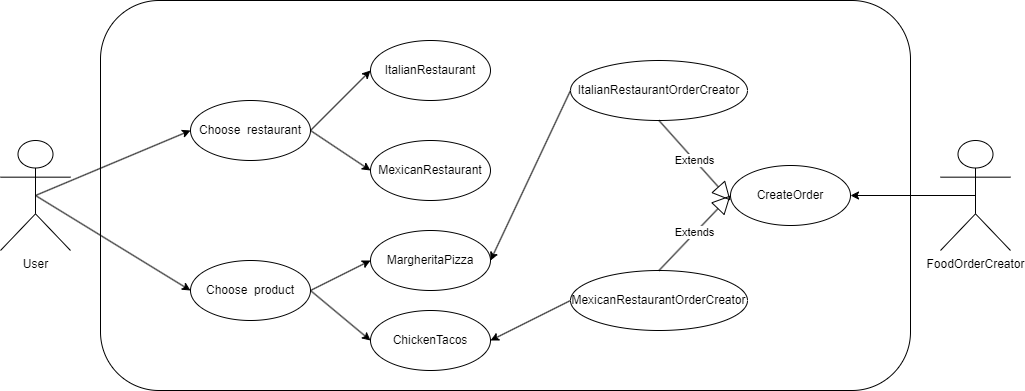

The diagram above was exported from draw.io. Its source (the exported page's mxGraphModel, read from the mxfile embedded in the PNG):
<mxGraphModel dx="1462" dy="601" grid="1" gridSize="10" guides="1" tooltips="1" connect="1" arrows="1" fold="1" page="1" pageScale="1" pageWidth="827" pageHeight="1169" math="0" shadow="0">
  <root>
    <mxCell id="0" />
    <mxCell id="1" parent="0" />
    <mxCell id="mdRYLeN79IPRs_SM7-hm-5" value="" style="rounded=1;whiteSpace=wrap;html=1;" vertex="1" parent="1">
      <mxGeometry x="190" y="20" width="810" height="390" as="geometry" />
    </mxCell>
    <mxCell id="iMa3ftlHxTXboiuutHpK-1" value="User" style="shape=umlActor;verticalLabelPosition=bottom;verticalAlign=top;html=1;outlineConnect=0;" vertex="1" parent="1">
      <mxGeometry x="90" y="160" width="70" height="110" as="geometry" />
    </mxCell>
    <mxCell id="iMa3ftlHxTXboiuutHpK-4" value="Choose&amp;nbsp; restaurant" style="ellipse;whiteSpace=wrap;html=1;" vertex="1" parent="1">
      <mxGeometry x="280" y="120" width="120" height="60" as="geometry" />
    </mxCell>
    <mxCell id="iMa3ftlHxTXboiuutHpK-6" value="" style="endArrow=classic;html=1;rounded=0;exitX=0.5;exitY=0.5;exitDx=0;exitDy=0;exitPerimeter=0;entryX=0;entryY=0.5;entryDx=0;entryDy=0;" edge="1" parent="1" source="iMa3ftlHxTXboiuutHpK-1" target="iMa3ftlHxTXboiuutHpK-4">
      <mxGeometry width="50" height="50" relative="1" as="geometry">
        <mxPoint x="390" y="270" as="sourcePoint" />
        <mxPoint x="440" y="220" as="targetPoint" />
      </mxGeometry>
    </mxCell>
    <mxCell id="iMa3ftlHxTXboiuutHpK-7" value="Choose&amp;nbsp; product" style="ellipse;whiteSpace=wrap;html=1;" vertex="1" parent="1">
      <mxGeometry x="280" y="280" width="120" height="60" as="geometry" />
    </mxCell>
    <mxCell id="iMa3ftlHxTXboiuutHpK-9" value="" style="endArrow=classic;html=1;rounded=0;exitX=0.5;exitY=0.5;exitDx=0;exitDy=0;exitPerimeter=0;entryX=0;entryY=0.5;entryDx=0;entryDy=0;" edge="1" parent="1" source="iMa3ftlHxTXboiuutHpK-1" target="iMa3ftlHxTXboiuutHpK-7">
      <mxGeometry width="50" height="50" relative="1" as="geometry">
        <mxPoint x="135" y="225" as="sourcePoint" />
        <mxPoint x="290" y="170" as="targetPoint" />
      </mxGeometry>
    </mxCell>
    <mxCell id="iMa3ftlHxTXboiuutHpK-10" value="ItalianRestaurant" style="ellipse;whiteSpace=wrap;html=1;" vertex="1" parent="1">
      <mxGeometry x="460" y="60" width="120" height="60" as="geometry" />
    </mxCell>
    <mxCell id="iMa3ftlHxTXboiuutHpK-11" value="MexicanRestaurant" style="ellipse;whiteSpace=wrap;html=1;" vertex="1" parent="1">
      <mxGeometry x="460" y="160" width="120" height="60" as="geometry" />
    </mxCell>
    <mxCell id="iMa3ftlHxTXboiuutHpK-13" value="" style="endArrow=classic;html=1;rounded=0;exitX=1;exitY=0.5;exitDx=0;exitDy=0;entryX=0;entryY=0.5;entryDx=0;entryDy=0;" edge="1" parent="1" source="iMa3ftlHxTXboiuutHpK-4" target="iMa3ftlHxTXboiuutHpK-10">
      <mxGeometry width="50" height="50" relative="1" as="geometry">
        <mxPoint x="135" y="225" as="sourcePoint" />
        <mxPoint x="290" y="160" as="targetPoint" />
      </mxGeometry>
    </mxCell>
    <mxCell id="iMa3ftlHxTXboiuutHpK-14" value="" style="endArrow=classic;html=1;rounded=0;entryX=0;entryY=0.5;entryDx=0;entryDy=0;" edge="1" parent="1" target="iMa3ftlHxTXboiuutHpK-11">
      <mxGeometry width="50" height="50" relative="1" as="geometry">
        <mxPoint x="400" y="150" as="sourcePoint" />
        <mxPoint x="450" y="100" as="targetPoint" />
      </mxGeometry>
    </mxCell>
    <mxCell id="iMa3ftlHxTXboiuutHpK-16" value="ChickenTacos" style="ellipse;whiteSpace=wrap;html=1;" vertex="1" parent="1">
      <mxGeometry x="460" y="330" width="120" height="60" as="geometry" />
    </mxCell>
    <mxCell id="iMa3ftlHxTXboiuutHpK-17" value="MargheritaPizza" style="ellipse;whiteSpace=wrap;html=1;" vertex="1" parent="1">
      <mxGeometry x="460" y="250" width="120" height="60" as="geometry" />
    </mxCell>
    <mxCell id="iMa3ftlHxTXboiuutHpK-19" value="" style="endArrow=classic;html=1;rounded=0;exitX=1;exitY=0.5;exitDx=0;exitDy=0;entryX=0;entryY=0.5;entryDx=0;entryDy=0;" edge="1" parent="1" source="iMa3ftlHxTXboiuutHpK-7" target="iMa3ftlHxTXboiuutHpK-17">
      <mxGeometry width="50" height="50" relative="1" as="geometry">
        <mxPoint x="410" y="160" as="sourcePoint" />
        <mxPoint x="450" y="100" as="targetPoint" />
      </mxGeometry>
    </mxCell>
    <mxCell id="iMa3ftlHxTXboiuutHpK-20" value="" style="endArrow=classic;html=1;rounded=0;entryX=0;entryY=0.5;entryDx=0;entryDy=0;" edge="1" parent="1" target="iMa3ftlHxTXboiuutHpK-16">
      <mxGeometry width="50" height="50" relative="1" as="geometry">
        <mxPoint x="400" y="310" as="sourcePoint" />
        <mxPoint x="450" y="280" as="targetPoint" />
      </mxGeometry>
    </mxCell>
    <mxCell id="iMa3ftlHxTXboiuutHpK-21" value="FoodOrderCreator" style="shape=umlActor;verticalLabelPosition=bottom;verticalAlign=top;html=1;outlineConnect=0;" vertex="1" parent="1">
      <mxGeometry x="1030" y="160" width="70" height="110" as="geometry" />
    </mxCell>
    <mxCell id="iMa3ftlHxTXboiuutHpK-24" value="CreateOrder" style="ellipse;whiteSpace=wrap;html=1;" vertex="1" parent="1">
      <mxGeometry x="820" y="185" width="120" height="60" as="geometry" />
    </mxCell>
    <mxCell id="iMa3ftlHxTXboiuutHpK-27" value="" style="endArrow=classic;html=1;rounded=0;exitX=0.5;exitY=0.5;exitDx=0;exitDy=0;exitPerimeter=0;entryX=1;entryY=0.5;entryDx=0;entryDy=0;" edge="1" parent="1" source="iMa3ftlHxTXboiuutHpK-21" target="iMa3ftlHxTXboiuutHpK-24">
      <mxGeometry width="50" height="50" relative="1" as="geometry">
        <mxPoint x="420" y="520" as="sourcePoint" />
        <mxPoint x="470" y="470" as="targetPoint" />
      </mxGeometry>
    </mxCell>
    <mxCell id="iMa3ftlHxTXboiuutHpK-29" value="ItalianRestaurantOrderCreator" style="ellipse;whiteSpace=wrap;html=1;" vertex="1" parent="1">
      <mxGeometry x="660" y="80" width="177" height="60" as="geometry" />
    </mxCell>
    <mxCell id="iMa3ftlHxTXboiuutHpK-34" value="MexicanRestaurantOrderCreator" style="ellipse;whiteSpace=wrap;html=1;" vertex="1" parent="1">
      <mxGeometry x="660" y="290" width="177" height="60" as="geometry" />
    </mxCell>
    <mxCell id="iMa3ftlHxTXboiuutHpK-36" value="Extends" style="endArrow=block;endSize=16;endFill=0;html=1;rounded=0;entryX=0;entryY=0.5;entryDx=0;entryDy=0;exitX=0.5;exitY=0;exitDx=0;exitDy=0;" edge="1" parent="1" source="iMa3ftlHxTXboiuutHpK-34" target="iMa3ftlHxTXboiuutHpK-24">
      <mxGeometry width="160" relative="1" as="geometry">
        <mxPoint x="370" y="370" as="sourcePoint" />
        <mxPoint x="530" y="370" as="targetPoint" />
      </mxGeometry>
    </mxCell>
    <mxCell id="iMa3ftlHxTXboiuutHpK-37" value="Extends" style="endArrow=block;endSize=16;endFill=0;html=1;rounded=0;exitX=0.5;exitY=1;exitDx=0;exitDy=0;" edge="1" parent="1" source="iMa3ftlHxTXboiuutHpK-29">
      <mxGeometry width="160" relative="1" as="geometry">
        <mxPoint x="759" y="300" as="sourcePoint" />
        <mxPoint x="820" y="220" as="targetPoint" />
      </mxGeometry>
    </mxCell>
    <mxCell id="mdRYLeN79IPRs_SM7-hm-2" value="" style="endArrow=classic;html=1;rounded=0;exitX=0;exitY=0.5;exitDx=0;exitDy=0;entryX=1;entryY=0.5;entryDx=0;entryDy=0;" edge="1" parent="1" source="iMa3ftlHxTXboiuutHpK-29" target="iMa3ftlHxTXboiuutHpK-17">
      <mxGeometry width="50" height="50" relative="1" as="geometry">
        <mxPoint x="630" y="390" as="sourcePoint" />
        <mxPoint x="680" y="340" as="targetPoint" />
      </mxGeometry>
    </mxCell>
    <mxCell id="mdRYLeN79IPRs_SM7-hm-4" value="" style="endArrow=classic;html=1;rounded=0;exitX=0;exitY=0.5;exitDx=0;exitDy=0;entryX=1;entryY=0.5;entryDx=0;entryDy=0;" edge="1" parent="1" source="iMa3ftlHxTXboiuutHpK-34" target="iMa3ftlHxTXboiuutHpK-16">
      <mxGeometry width="50" height="50" relative="1" as="geometry">
        <mxPoint x="670" y="120" as="sourcePoint" />
        <mxPoint x="590" y="290" as="targetPoint" />
      </mxGeometry>
    </mxCell>
  </root>
</mxGraphModel>